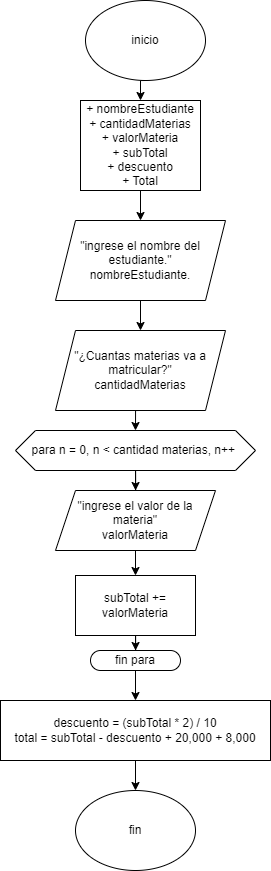

The diagram above was exported from draw.io. Its source (the exported page's mxGraphModel, read from the mxfile embedded in the PNG):
<mxGraphModel dx="1455" dy="645" grid="1" gridSize="10" guides="1" tooltips="1" connect="1" arrows="1" fold="1" page="1" pageScale="1" pageWidth="827" pageHeight="1169" math="0" shadow="0">
  <root>
    <mxCell id="0" />
    <mxCell id="1" parent="0" />
    <mxCell id="v7jsVIImtSeYC4EN-HUw-23" style="edgeStyle=orthogonalEdgeStyle;rounded=0;orthogonalLoop=1;jettySize=auto;html=1;exitX=0.5;exitY=1;exitDx=0;exitDy=0;entryX=0.5;entryY=0;entryDx=0;entryDy=0;" edge="1" parent="1" source="v7jsVIImtSeYC4EN-HUw-3" target="v7jsVIImtSeYC4EN-HUw-21">
      <mxGeometry relative="1" as="geometry" />
    </mxCell>
    <mxCell id="v7jsVIImtSeYC4EN-HUw-3" value="inicio" style="ellipse;whiteSpace=wrap;html=1;" vertex="1" parent="1">
      <mxGeometry x="150" y="10" width="120" height="80" as="geometry" />
    </mxCell>
    <mxCell id="v7jsVIImtSeYC4EN-HUw-4" value="fin" style="ellipse;whiteSpace=wrap;html=1;" vertex="1" parent="1">
      <mxGeometry x="140" y="800" width="120" height="80" as="geometry" />
    </mxCell>
    <mxCell id="v7jsVIImtSeYC4EN-HUw-15" style="edgeStyle=orthogonalEdgeStyle;rounded=0;orthogonalLoop=1;jettySize=auto;html=1;exitX=0.5;exitY=1;exitDx=0;exitDy=0;" edge="1" parent="1" source="v7jsVIImtSeYC4EN-HUw-6" target="v7jsVIImtSeYC4EN-HUw-8">
      <mxGeometry relative="1" as="geometry" />
    </mxCell>
    <mxCell id="v7jsVIImtSeYC4EN-HUw-6" value="&quot;ingrese el nombre del estudiante.&quot;&lt;br&gt;nombreEstudiante." style="shape=parallelogram;perimeter=parallelogramPerimeter;whiteSpace=wrap;html=1;fixedSize=1;" vertex="1" parent="1">
      <mxGeometry x="120" y="230" width="170" height="80" as="geometry" />
    </mxCell>
    <mxCell id="v7jsVIImtSeYC4EN-HUw-16" style="edgeStyle=orthogonalEdgeStyle;rounded=0;orthogonalLoop=1;jettySize=auto;html=1;exitX=0.5;exitY=1;exitDx=0;exitDy=0;entryX=0.5;entryY=0;entryDx=0;entryDy=0;" edge="1" parent="1" source="v7jsVIImtSeYC4EN-HUw-8" target="v7jsVIImtSeYC4EN-HUw-10">
      <mxGeometry relative="1" as="geometry" />
    </mxCell>
    <mxCell id="v7jsVIImtSeYC4EN-HUw-8" value="&quot;¿Cuantas materias va a matricular?&quot;&lt;br&gt;cantidadMaterias" style="shape=parallelogram;perimeter=parallelogramPerimeter;whiteSpace=wrap;html=1;fixedSize=1;" vertex="1" parent="1">
      <mxGeometry x="120" y="340" width="170" height="80" as="geometry" />
    </mxCell>
    <mxCell id="v7jsVIImtSeYC4EN-HUw-18" style="edgeStyle=orthogonalEdgeStyle;rounded=0;orthogonalLoop=1;jettySize=auto;html=1;exitX=0.5;exitY=1;exitDx=0;exitDy=0;" edge="1" parent="1" source="v7jsVIImtSeYC4EN-HUw-10" target="v7jsVIImtSeYC4EN-HUw-12">
      <mxGeometry relative="1" as="geometry" />
    </mxCell>
    <mxCell id="v7jsVIImtSeYC4EN-HUw-10" value="para n = 0, n &amp;lt; cantidad materias, n++&amp;nbsp;" style="shape=hexagon;perimeter=hexagonPerimeter2;whiteSpace=wrap;html=1;fixedSize=1;" vertex="1" parent="1">
      <mxGeometry x="80" y="440" width="240" height="40" as="geometry" />
    </mxCell>
    <mxCell id="v7jsVIImtSeYC4EN-HUw-20" style="edgeStyle=orthogonalEdgeStyle;rounded=0;orthogonalLoop=1;jettySize=auto;html=1;exitX=0.5;exitY=1;exitDx=0;exitDy=0;" edge="1" parent="1" source="v7jsVIImtSeYC4EN-HUw-11" target="v7jsVIImtSeYC4EN-HUw-13">
      <mxGeometry relative="1" as="geometry" />
    </mxCell>
    <mxCell id="v7jsVIImtSeYC4EN-HUw-11" value="subTotal += valorMateria" style="rounded=0;whiteSpace=wrap;html=1;" vertex="1" parent="1">
      <mxGeometry x="140" y="585" width="120" height="60" as="geometry" />
    </mxCell>
    <mxCell id="v7jsVIImtSeYC4EN-HUw-19" style="edgeStyle=orthogonalEdgeStyle;rounded=0;orthogonalLoop=1;jettySize=auto;html=1;exitX=0.5;exitY=1;exitDx=0;exitDy=0;entryX=0.5;entryY=0;entryDx=0;entryDy=0;" edge="1" parent="1" source="v7jsVIImtSeYC4EN-HUw-12" target="v7jsVIImtSeYC4EN-HUw-11">
      <mxGeometry relative="1" as="geometry" />
    </mxCell>
    <mxCell id="v7jsVIImtSeYC4EN-HUw-12" value="&quot;ingrese el valor de la materia&quot;&lt;br&gt;valorMateria" style="shape=parallelogram;perimeter=parallelogramPerimeter;whiteSpace=wrap;html=1;fixedSize=1;" vertex="1" parent="1">
      <mxGeometry x="120" y="500" width="160" height="60" as="geometry" />
    </mxCell>
    <mxCell id="v7jsVIImtSeYC4EN-HUw-27" style="edgeStyle=orthogonalEdgeStyle;rounded=0;orthogonalLoop=1;jettySize=auto;html=1;exitX=0.5;exitY=1;exitDx=0;exitDy=0;entryX=0.5;entryY=0;entryDx=0;entryDy=0;" edge="1" parent="1" source="v7jsVIImtSeYC4EN-HUw-13" target="v7jsVIImtSeYC4EN-HUw-26">
      <mxGeometry relative="1" as="geometry" />
    </mxCell>
    <mxCell id="v7jsVIImtSeYC4EN-HUw-13" value="fin para" style="rounded=1;whiteSpace=wrap;html=1;arcSize=50;" vertex="1" parent="1">
      <mxGeometry x="155" y="660" width="90" height="20" as="geometry" />
    </mxCell>
    <mxCell id="v7jsVIImtSeYC4EN-HUw-22" style="edgeStyle=orthogonalEdgeStyle;rounded=0;orthogonalLoop=1;jettySize=auto;html=1;exitX=0.5;exitY=1;exitDx=0;exitDy=0;entryX=0.5;entryY=0;entryDx=0;entryDy=0;" edge="1" parent="1" source="v7jsVIImtSeYC4EN-HUw-21" target="v7jsVIImtSeYC4EN-HUw-6">
      <mxGeometry relative="1" as="geometry" />
    </mxCell>
    <mxCell id="v7jsVIImtSeYC4EN-HUw-21" value="+ nombreEstudiante&lt;br&gt;+ cantidadMaterias&lt;br&gt;+ valorMateria&lt;br&gt;+ subTotal&lt;br&gt;+ descuento&lt;br&gt;+ Total" style="rounded=0;whiteSpace=wrap;html=1;" vertex="1" parent="1">
      <mxGeometry x="145" y="110" width="120" height="90" as="geometry" />
    </mxCell>
    <mxCell id="v7jsVIImtSeYC4EN-HUw-28" style="edgeStyle=orthogonalEdgeStyle;rounded=0;orthogonalLoop=1;jettySize=auto;html=1;exitX=0.5;exitY=1;exitDx=0;exitDy=0;entryX=0.5;entryY=0;entryDx=0;entryDy=0;" edge="1" parent="1" source="v7jsVIImtSeYC4EN-HUw-26" target="v7jsVIImtSeYC4EN-HUw-4">
      <mxGeometry relative="1" as="geometry" />
    </mxCell>
    <mxCell id="v7jsVIImtSeYC4EN-HUw-26" value="descuento = (subTotal * 2) / 10&lt;br&gt;total = subTotal - descuento + 20,000 + 8,000&lt;br&gt;" style="rounded=0;whiteSpace=wrap;html=1;" vertex="1" parent="1">
      <mxGeometry x="65" y="710" width="270" height="60" as="geometry" />
    </mxCell>
  </root>
</mxGraphModel>